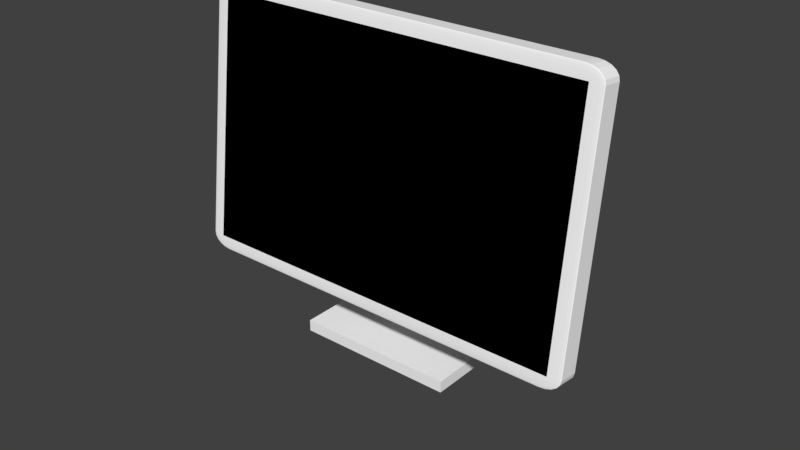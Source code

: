 # Source: TempComputer.blend  (saved by Blender 2.78.0; exported with 4.5.12 LTS)
import bpy
from mathutils import Matrix  # noqa: F401  (used for matrix-valued properties, if any)

bpy.ops.wm.read_factory_settings(use_empty=True)
scene = bpy.context.scene
scene.name = 'Scene'

# ---- collections
col_collection_1 = bpy.data.collections.new('Collection 1'); scene.collection.children.link(col_collection_1)

# ---- materials (node trees are filled in below, after node groups)
mat_white = bpy.data.materials.new('White')
mat_white.alpha_threshold = 0.0
mat_white.use_transparent_shadow = False
mat_white.diffuse_color = (1.0, 1.0, 1.0, 1.0)
mat_white.roughness = 0.5
mat_material = bpy.data.materials.new('Material')
mat_material.alpha_threshold = 0.0
mat_material.use_transparent_shadow = False
mat_material.diffuse_color = (0.0, 0.0, 0.0, 1.0)
mat_material.roughness = 0.5
mat_material.line_color = (0.0, 0.0, 0.0, 1.0)

# ---- material node trees

# ---- world
world_world = bpy.data.worlds.new('World'); scene.world = world_world
world_world.color = (0.05088, 0.05088, 0.05088)
world_world.use_sun_shadow = False
world_world.sun_shadow_jitter_overblur = 0.0
world_world.cycles.sampling_method = 'MANUAL'

# ---- meshes
me_cube_004 = bpy.data.meshes.new('Cube.004')
me_cube_004.from_pydata([(-1.0, 3.65, 5.575), (-1.0, 3.65, 8.611), (-1.0, 5.65, 5.575), (-1.0, 5.65, 10.76), (1.0, 3.65, 5.575), (1.0, 3.65, 8.611), (1.0, 5.65, 5.575), (1.0, 5.65, 10.76), (-1.0, 4.14, 1.944), (-1.0, 2.14, 1.944), (1.0, 4.14, 1.944), (1.0, 2.14, 1.944), (-1.0, 2.259, -0.7108), (-1.0, 0.9291, 0.2276), (1.0, 2.259, -0.7108), (1.0, 0.9291, 0.2276), (-1.0, 1.845, -1.297), (-1.0, 0.5156, -0.3584), (1.0, 1.845, -1.297), (1.0, 0.5156, -0.3584), (1.0, 5.528, -3.018), (-1.0, 5.528, -3.018), (1.0, 5.115, -3.604), (-1.0, 5.115, -3.604), (-1.0, -2.34, 2.535), (1.0, -2.34, 2.535), (-1.0, -2.754, 1.949), (1.0, -2.754, 1.949), (5.002, 0.9291, 0.2276), (5.002, 2.259, -0.7108), (5.002, 0.5156, -0.3584), (5.002, 1.845, -1.297), (-5.002, 2.259, -0.7108), (-5.002, 0.9291, 0.2276), (-5.002, 1.845, -1.297), (-5.002, 0.5156, -0.3584), (-1.0, -2.34, 2.535), (-1.0, -2.754, 1.949), (-5.002, -2.34, 2.535), (-5.002, -2.754, 1.949), (5.002, 0.5156, -0.3584), (5.002, 0.9291, 0.2276), (5.002, -2.754, 1.949), (5.002, -2.34, 2.535), (1.0, 5.528, -3.018), (1.0, 5.115, -3.604), (5.002, 5.528, -3.018), (5.002, 5.115, -3.604), (-5.002, 1.845, -1.297), (-5.002, 2.259, -0.7108), (-5.002, 5.115, -3.604), (-5.002, 5.528, -3.018)], [], [(0, 1, 3, 2), (2, 3, 7, 6), (6, 7, 5, 4), (4, 5, 1, 0), (4, 0, 9, 11), (7, 3, 1, 5), (10, 11, 15, 14), (2, 6, 10, 8), (0, 2, 8, 9), (6, 4, 11, 10), (15, 13, 24, 25), (9, 8, 12, 13), (11, 9, 13, 15), (8, 10, 14, 12), (16, 18, 19, 17), (14, 18, 22, 20), (18, 14, 44, 45), (17, 13, 36, 37), (21, 20, 22, 23), (12, 14, 20, 21), (23, 16, 48, 50), (18, 16, 23, 22), (25, 24, 26, 27), (13, 17, 26, 24), (15, 25, 43, 41), (17, 19, 27, 26), (29, 28, 30, 31), (19, 18, 31, 30), (14, 15, 28, 29), (15, 19, 30, 28), (33, 32, 34, 35), (16, 17, 35, 34), (12, 16, 34, 32), (13, 12, 32, 33), (37, 36, 38, 39), (35, 17, 37, 39), (13, 33, 38, 36), (33, 35, 39, 38), (40, 41, 43, 42), (25, 27, 42, 43), (19, 15, 41, 40), (27, 19, 40, 42), (45, 44, 46, 47), (14, 29, 46, 44), (31, 18, 45, 47), (29, 31, 47, 46), (48, 49, 51, 50), (21, 23, 50, 51), (16, 12, 49, 48), (12, 21, 51, 49)])
me_cube_004.materials.append(mat_white)
me_cube_004.use_remesh_preserve_volume = False
me_cube_004.use_remesh_preserve_attributes = False
me_cube_004.use_mirror_vertex_groups = False
me_cube_004.update()
me_cube_001 = bpy.data.meshes.new('Cube.001')
me_cube_001.from_pydata([(-0.9, -2.1, -0.1721), (-0.9, -2.2, -0.07208), (-1.0, -2.1, -0.07208), (-0.9, -2.131, -0.1672), (-0.9, -2.158, -0.153), (-0.9309, -2.1, -0.1672), (-0.9317, -2.132, -0.1614), (-0.9307, -2.157, -0.148), (-0.9588, -2.1, -0.153), (-0.9575, -2.13, -0.1479), (-0.9529, -2.153, -0.1384), (-0.9309, -2.195, -0.07208), (-0.9588, -2.181, -0.07208), (-0.9, -2.195, -0.103), (-0.9319, -2.189, -0.1038), (-0.9574, -2.176, -0.1028), (-0.9, -2.181, -0.1309), (-0.9308, -2.176, -0.1295), (-0.9529, -2.166, -0.125), (-0.9951, -2.1, -0.103), (-0.9809, -2.1, -0.1309), (-0.9951, -2.131, -0.07208), (-0.9893, -2.131, -0.104), (-0.9759, -2.13, -0.1295), (-0.9809, -2.158, -0.07208), (-0.9758, -2.157, -0.1029), (-0.9663, -2.153, -0.125), (-0.9, -2.2, 1.728), (-0.9, -2.1, 1.828), (-1.0, -2.1, 1.728), (-0.9, -2.195, 1.759), (-0.9, -2.181, 1.787), (-0.9309, -2.195, 1.728), (-0.9317, -2.189, 1.76), (-0.9307, -2.176, 1.785), (-0.9588, -2.181, 1.728), (-0.9575, -2.176, 1.759), (-0.9529, -2.166, 1.781), (-0.9309, -2.1, 1.823), (-0.9588, -2.1, 1.809), (-0.9, -2.131, 1.823), (-0.9319, -2.131, 1.817), (-0.9574, -2.13, 1.804), (-0.9, -2.158, 1.809), (-0.9308, -2.157, 1.804), (-0.9529, -2.153, 1.794), (-0.9951, -2.131, 1.728), (-0.9809, -2.158, 1.728), (-0.9951, -2.1, 1.759), (-0.9893, -2.132, 1.76), (-0.9759, -2.157, 1.759), (-0.9809, -2.1, 1.787), (-0.9758, -2.13, 1.785), (-0.9663, -2.153, 1.781), (-0.9, -0.2997, -0.1721), (-1.0, -0.2997, -0.07208), (-0.9, -0.1997, -0.07208), (-0.9309, -0.2997, -0.1672), (-0.9588, -0.2997, -0.153), (-0.9, -0.2688, -0.1672), (-0.9319, -0.268, -0.1614), (-0.9574, -0.269, -0.148), (-0.9, -0.2409, -0.153), (-0.9308, -0.2422, -0.1479), (-0.9529, -0.2468, -0.1384), (-0.9951, -0.2688, -0.07208), (-0.9809, -0.2409, -0.07208), (-0.9951, -0.2997, -0.103), (-0.9893, -0.2678, -0.1038), (-0.9759, -0.2423, -0.1028), (-0.9809, -0.2997, -0.1309), (-0.9758, -0.2689, -0.1295), (-0.9663, -0.2468, -0.125), (-0.9, -0.2046, -0.103), (-0.9, -0.2188, -0.1309), (-0.9309, -0.2046, -0.07208), (-0.9317, -0.2104, -0.104), (-0.9307, -0.2238, -0.1295), (-0.9588, -0.2188, -0.07208), (-0.9575, -0.2239, -0.1029), (-0.9529, -0.2334, -0.125), (-0.9, -0.2997, 1.828), (-0.9, -0.1997, 1.728), (-1.0, -0.2997, 1.728), (-0.9, -0.2688, 1.823), (-0.9, -0.2409, 1.809), (-0.9309, -0.2997, 1.823), (-0.9317, -0.2678, 1.817), (-0.9307, -0.2423, 1.804), (-0.9588, -0.2997, 1.809), (-0.9575, -0.2689, 1.804), (-0.9529, -0.2468, 1.794), (-0.9309, -0.2046, 1.728), (-0.9588, -0.2188, 1.728), (-0.9, -0.2046, 1.759), (-0.9319, -0.2104, 1.76), (-0.9574, -0.2238, 1.759), (-0.9, -0.2188, 1.787), (-0.9308, -0.2239, 1.785), (-0.9529, -0.2334, 1.781), (-0.9951, -0.2997, 1.759), (-0.9809, -0.2997, 1.787), (-0.9951, -0.2688, 1.728), (-0.9893, -0.268, 1.76), (-0.9759, -0.269, 1.785), (-0.9809, -0.2409, 1.728), (-0.9758, -0.2422, 1.759), (-0.9663, -0.2468, 1.781), (0.9, -2.1, -0.1721), (1.0, -2.1, -0.07208), (0.9, -2.2, -0.07208), (0.9309, -2.1, -0.1672), (0.9588, -2.1, -0.153), (0.9, -2.131, -0.1672), (0.9319, -2.131, -0.1614), (0.9574, -2.13, -0.148), (0.9, -2.158, -0.153), (0.9308, -2.157, -0.1479), (0.9529, -2.153, -0.1384), (0.9951, -2.131, -0.07208), (0.9809, -2.158, -0.07208), (0.9951, -2.1, -0.103), (0.9893, -2.132, -0.1038), (0.9759, -2.157, -0.1028), (0.9809, -2.1, -0.1309), (0.9758, -2.13, -0.1295), (0.9663, -2.153, -0.125), (0.9, -2.195, -0.103), (0.9, -2.181, -0.1309), (0.9309, -2.195, -0.07208), (0.9317, -2.189, -0.104), (0.9307, -2.176, -0.1295), (0.9588, -2.181, -0.07208), (0.9575, -2.176, -0.1029), (0.9529, -2.166, -0.125), (0.9, -2.1, 1.828), (0.9, -2.2, 1.728), (1.0, -2.1, 1.728), (0.9, -2.131, 1.823), (0.9, -2.158, 1.809), (0.9309, -2.1, 1.823), (0.9317, -2.132, 1.817), (0.9307, -2.157, 1.804), (0.9588, -2.1, 1.809), (0.9575, -2.13, 1.804), (0.9529, -2.153, 1.794), (0.9309, -2.195, 1.728), (0.9588, -2.181, 1.728), (0.9, -2.195, 1.759), (0.9319, -2.189, 1.76), (0.9574, -2.176, 1.759), (0.9, -2.181, 1.787), (0.9308, -2.176, 1.785), (0.9529, -2.166, 1.781), (0.9951, -2.1, 1.759), (0.9809, -2.1, 1.787), (0.9951, -2.131, 1.728), (0.9893, -2.131, 1.76), (0.9759, -2.13, 1.785), (0.9809, -2.158, 1.728), (0.9758, -2.157, 1.759), (0.9663, -2.153, 1.781), (0.9, -0.2997, -0.1721), (0.9, -0.1997, -0.07208), (1.0, -0.2997, -0.07208), (0.9, -0.2688, -0.1672), (0.9, -0.2409, -0.153), (0.9309, -0.2997, -0.1672), (0.9317, -0.2678, -0.1614), (0.9307, -0.2423, -0.148), (0.9588, -0.2997, -0.153), (0.9575, -0.2689, -0.1479), (0.9529, -0.2468, -0.1384), (0.9309, -0.2046, -0.07208), (0.9588, -0.2188, -0.07208), (0.9, -0.2046, -0.103), (0.9319, -0.2104, -0.1038), (0.9574, -0.2238, -0.1028), (0.9, -0.2188, -0.1309), (0.9308, -0.2239, -0.1295), (0.9529, -0.2334, -0.125), (0.9951, -0.2997, -0.103), (0.9809, -0.2997, -0.1309), (0.9951, -0.2688, -0.07208), (0.9893, -0.268, -0.104), (0.9759, -0.269, -0.1295), (0.9809, -0.2409, -0.07208), (0.9758, -0.2422, -0.1029), (0.9663, -0.2468, -0.125), (0.9, -0.2997, 1.828), (1.0, -0.2997, 1.728), (0.9, -0.1997, 1.728), (0.9309, -0.2997, 1.823), (0.9588, -0.2997, 1.809), (0.9, -0.2688, 1.823), (0.9319, -0.268, 1.817), (0.9574, -0.269, 1.804), (0.9, -0.2409, 1.809), (0.9308, -0.2422, 1.804), (0.9529, -0.2468, 1.794), (0.9951, -0.2688, 1.728), (0.9809, -0.2409, 1.728), (0.9951, -0.2997, 1.759), (0.9893, -0.2678, 1.76), (0.9759, -0.2423, 1.759), (0.9809, -0.2997, 1.787), (0.9758, -0.2689, 1.785), (0.9663, -0.2468, 1.781), (0.9, -0.2046, 1.759), (0.9, -0.2188, 1.787), (0.9309, -0.2046, 1.728), (0.9317, -0.2104, 1.76), (0.9307, -0.2238, 1.785), (0.9588, -0.2188, 1.728), (0.9575, -0.2239, 1.759), (0.9529, -0.2334, 1.781)], [], [(110, 136, 27, 1), (164, 190, 137, 109), (189, 81, 28, 135), (2, 29, 83, 55), (56, 82, 191, 163), (0, 3, 6, 5), (3, 4, 7, 6), (4, 16, 17, 7), (5, 6, 9, 8), (6, 7, 10, 9), (7, 17, 18, 10), (1, 11, 14, 13), (11, 12, 15, 14), (12, 24, 25, 15), (13, 14, 17, 16), (14, 15, 18, 17), (15, 25, 26, 18), (2, 19, 22, 21), (19, 20, 23, 22), (20, 8, 9, 23), (21, 22, 25, 24), (22, 23, 26, 25), (23, 9, 10, 26), (10, 18, 26), (27, 30, 33, 32), (30, 31, 34, 33), (31, 43, 44, 34), (32, 33, 36, 35), (33, 34, 37, 36), (34, 44, 45, 37), (28, 38, 41, 40), (38, 39, 42, 41), (39, 51, 52, 42), (40, 41, 44, 43), (41, 42, 45, 44), (42, 52, 53, 45), (29, 46, 49, 48), (46, 47, 50, 49), (47, 35, 36, 50), (48, 49, 52, 51), (49, 50, 53, 52), (50, 36, 37, 53), (37, 45, 53), (54, 57, 60, 59), (57, 58, 61, 60), (58, 70, 71, 61), (59, 60, 63, 62), (60, 61, 64, 63), (61, 71, 72, 64), (55, 65, 68, 67), (65, 66, 69, 68), (66, 78, 79, 69), (67, 68, 71, 70), (68, 69, 72, 71), (69, 79, 80, 72), (56, 73, 76, 75), (73, 74, 77, 76), (74, 62, 63, 77), (75, 76, 79, 78), (76, 77, 80, 79), (77, 63, 64, 80), (64, 72, 80), (81, 84, 87, 86), (84, 85, 88, 87), (85, 97, 98, 88), (86, 87, 90, 89), (87, 88, 91, 90), (88, 98, 99, 91), (82, 92, 95, 94), (92, 93, 96, 95), (93, 105, 106, 96), (94, 95, 98, 97), (95, 96, 99, 98), (96, 106, 107, 99), (83, 100, 103, 102), (100, 101, 104, 103), (101, 89, 90, 104), (102, 103, 106, 105), (103, 104, 107, 106), (104, 90, 91, 107), (91, 99, 107), (108, 111, 114, 113), (111, 112, 115, 114), (112, 124, 125, 115), (113, 114, 117, 116), (114, 115, 118, 117), (115, 125, 126, 118), (109, 119, 122, 121), (119, 120, 123, 122), (120, 132, 133, 123), (121, 122, 125, 124), (122, 123, 126, 125), (123, 133, 134, 126), (110, 127, 130, 129), (127, 128, 131, 130), (128, 116, 117, 131), (129, 130, 133, 132), (130, 131, 134, 133), (131, 117, 118, 134), (118, 126, 134), (135, 138, 141, 140), (138, 139, 142, 141), (139, 151, 152, 142), (140, 141, 144, 143), (141, 142, 145, 144), (142, 152, 153, 145), (136, 146, 149, 148), (146, 147, 150, 149), (147, 159, 160, 150), (148, 149, 152, 151), (149, 150, 153, 152), (150, 160, 161, 153), (137, 154, 157, 156), (154, 155, 158, 157), (155, 143, 144, 158), (156, 157, 160, 159), (157, 158, 161, 160), (158, 144, 145, 161), (145, 153, 161), (162, 165, 168, 167), (165, 166, 169, 168), (166, 178, 179, 169), (167, 168, 171, 170), (168, 169, 172, 171), (169, 179, 180, 172), (163, 173, 176, 175), (173, 174, 177, 176), (174, 186, 187, 177), (175, 176, 179, 178), (176, 177, 180, 179), (177, 187, 188, 180), (164, 181, 184, 183), (181, 182, 185, 184), (182, 170, 171, 185), (183, 184, 187, 186), (184, 185, 188, 187), (185, 171, 172, 188), (172, 180, 188), (189, 192, 195, 194), (192, 193, 196, 195), (193, 205, 206, 196), (194, 195, 198, 197), (195, 196, 199, 198), (196, 206, 207, 199), (190, 200, 203, 202), (200, 201, 204, 203), (201, 213, 214, 204), (202, 203, 206, 205), (203, 204, 207, 206), (204, 214, 215, 207), (191, 208, 211, 210), (208, 209, 212, 211), (209, 197, 198, 212), (210, 211, 214, 213), (211, 212, 215, 214), (212, 198, 199, 215), (199, 207, 215), (54, 0, 5, 57), (57, 5, 8, 58), (58, 8, 20, 70), (70, 20, 19, 67), (67, 19, 2, 55), (1, 27, 32, 11), (11, 32, 35, 12), (12, 35, 47, 24), (24, 47, 46, 21), (21, 46, 29, 2), (28, 81, 86, 38), (38, 86, 89, 39), (39, 89, 101, 51), (51, 101, 100, 48), (48, 100, 83, 29), (82, 56, 75, 92), (92, 75, 78, 93), (93, 78, 66, 105), (105, 66, 65, 102), (102, 65, 55, 83), (162, 54, 59, 165), (165, 59, 62, 166), (166, 62, 74, 178), (178, 74, 73, 175), (175, 73, 56, 163), (81, 189, 194, 84), (84, 194, 197, 85), (85, 197, 209, 97), (97, 209, 208, 94), (94, 208, 191, 82), (190, 164, 183, 200), (200, 183, 186, 201), (201, 186, 174, 213), (213, 174, 173, 210), (210, 173, 163, 191), (108, 162, 167, 111), (111, 167, 170, 112), (112, 170, 182, 124), (124, 182, 181, 121), (121, 181, 164, 109), (189, 135, 140, 192), (192, 140, 143, 193), (193, 143, 155, 205), (205, 155, 154, 202), (202, 154, 137, 190), (136, 110, 129, 146), (146, 129, 132, 147), (147, 132, 120, 159), (159, 120, 119, 156), (156, 119, 109, 137), (0, 108, 113, 3), (3, 113, 116, 4), (4, 116, 128, 16), (16, 128, 127, 13), (13, 127, 110, 1), (135, 28, 40, 138), (138, 40, 43, 139), (139, 43, 31, 151), (151, 31, 30, 148), (148, 30, 27, 136), (54, 162, 108, 0)])
me_cube_001.materials.append(mat_white)
me_cube_001.use_remesh_preserve_volume = False
me_cube_001.use_remesh_preserve_attributes = False
me_cube_001.use_mirror_vertex_groups = False
me_cube_001.update()
me_cube_002 = bpy.data.meshes.new('Cube.002')
me_cube_002.from_pydata([(-1.0, -1.0, -1.0), (-1.0, -1.0, 1.0), (-1.0, 1.0, -1.0), (-1.0, 1.0, 1.0), (1.0, -1.0, -1.0), (1.0, -1.0, 1.0), (1.0, 1.0, -1.0), (1.0, 1.0, 1.0)], [], [(0, 1, 3, 2), (2, 3, 7, 6), (6, 7, 5, 4), (4, 5, 1, 0), (2, 6, 4, 0), (7, 3, 1, 5)])
me_cube_002.materials.append(mat_material)
me_cube_002.use_remesh_preserve_volume = False
me_cube_002.use_remesh_preserve_attributes = False
me_cube_002.use_mirror_vertex_groups = False
me_cube_002.update()

# ---- objects
ob_stand = bpy.data.objects.new('Stand', me_cube_004)
ob_monitor = bpy.data.objects.new('Monitor', me_cube_001)
ob_screen = bpy.data.objects.new('Screen', me_cube_002)

# ---- transforms, parenting, visibility, modifiers, constraints
ob_stand.location = (0.0, 0.0, 0.0)
ob_stand.rotation_euler = (0.6156, 1.282e-16, 4.077e-17)
ob_stand.scale = (0.09996, 0.09996, 0.09996)
ob_stand.lineart.crease_threshold = 0.0
ob_monitor.parent = ob_stand
ob_monitor.matrix_parent_inverse = Matrix(((10.0, 4.078e-16, -1.283e-15, -5.263e-16), (4.078e-16, 8.167, 5.777, 0.2264), (1.283e-15, -5.777, 8.167, 4.333), (0.0, 0.0, 0.0, 1.0)))
ob_monitor.location = (-4.4e-18, 0.01981, 0.1124)
ob_monitor.rotation_euler = (-0.1201, -2.661e-17, 1.6e-18)
ob_monitor.scale = (1.275, 0.06992, 0.8394)
ob_monitor.lineart.crease_threshold = 0.0
ob_screen.parent = ob_monitor
ob_screen.matrix_parent_inverse = Matrix(((0.686, 0.0, 0.0, 0.0), (0.0, 14.29, 0.0, 0.0), (0.0, 0.0, 1.097, 0.0), (0.0, 0.0, 0.0, 1.0)))
ob_screen.location = (2.13e-17, -0.1507, 0.7546)
ob_screen.scale = (1.362, 0.006865, 0.8225)
ob_screen.lineart.crease_threshold = 0.0

# ---- collection membership
col_collection_1.objects.link(ob_stand)
col_collection_1.objects.link(ob_monitor)
col_collection_1.objects.link(ob_screen)

# ---- scene / render settings (as saved in the file)
scene.frame_start = 1; scene.frame_end = 250; scene.frame_set(1)
scene.render.engine = 'BLENDER_EEVEE_NEXT'
scene.render.resolution_percentage = 50
scene.render.dither_intensity = 0.0
scene.cycles.use_denoising = False
scene.cycles.samples = 128
scene.cycles.sampling_pattern = 'TABULATED_SOBOL'
scene.cycles.light_sampling_threshold = 0.0
scene.cycles.use_adaptive_sampling = False
scene.cycles.use_light_tree = False
scene.cycles.blur_glossy = 0.0
scene.cycles.sample_clamp_indirect = 0.0
scene.view_settings.view_transform = 'Standard'
bpy.context.view_layer.update()

# ---- added for rendering (the .blend has no active camera and no usable light): camera, sun
cam_auto = bpy.data.cameras.new('AutoCamera')
cam_auto.lens = 50.0
cam_auto.sensor_width = 36.0
cam_auto.clip_end = 1000.0
ob_auto_camera = bpy.data.objects.new('AutoCamera', cam_auto)
scene.collection.objects.link(ob_auto_camera)
ob_auto_camera.location = (3.57336, -4.37647, 3.64252)
ob_auto_camera.rotation_euler = (1.09748, -7.21219e-08, 0.694738)
scene.camera = ob_auto_camera
light_auto_sun = bpy.data.lights.new('AutoSun', 'SUN')
light_auto_sun.energy = 3.0
light_auto_sun.angle = 0.0523599
ob_auto_sun = bpy.data.objects.new('AutoSun', light_auto_sun)
scene.collection.objects.link(ob_auto_sun)
ob_auto_sun.rotation_euler = (0.872665, 0.174533, 0.523599)
bpy.context.view_layer.update()
